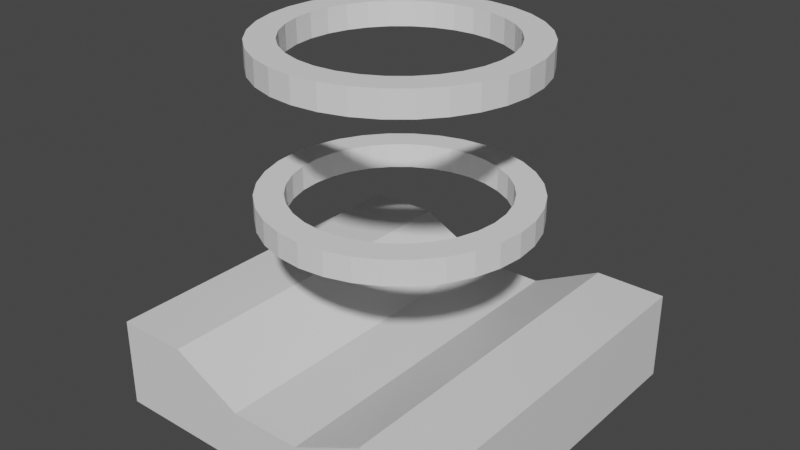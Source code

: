 # Source: fan.blend  (saved by Blender 2.81.16; exported with 4.5.12 LTS)
import bpy
from mathutils import Matrix  # noqa: F401  (used for matrix-valued properties, if any)

bpy.ops.wm.read_factory_settings(use_empty=True)
scene = bpy.context.scene
scene.name = 'Scene'

# ---- collections
col_collection = bpy.data.collections.new('Collection'); scene.collection.children.link(col_collection)

# ---- materials (node trees are filled in below, after node groups)
mat_material = bpy.data.materials.new('Material')
mat_material.alpha_threshold = 0.0
mat_material.use_transparent_shadow = False
mat_material.line_color = (0.0, 0.0, 0.0, 1.0)

# ---- material node trees
mat_material.use_nodes = True; mat_material.node_tree.nodes.clear()
_N = mat_material.node_tree.nodes; _L = mat_material.node_tree.links
n0 = _N.new('ShaderNodeOutputMaterial'); n0.name = 'Material Output'; n0.location = (300, 300)
n1 = _N.new('ShaderNodeBsdfPrincipled'); n1.name = 'Principled BSDF'; n1.location = (10, 300)
n1.distribution = 'GGX'
n1.subsurface_method = 'BURLEY'
n1.inputs[2].default_value = 0.4
n1.inputs[3].default_value = 1.45
n1.inputs[27].default_value = (0.0, 0.0, 0.0, 1.0)
n1.inputs[28].default_value = 1.0
_L.new(n1.outputs[0], n0.inputs[0])
n0.is_active_output = True

# ---- world
world_world = bpy.data.worlds.new('World'); scene.world = world_world
world_world.use_nodes = True; world_world.node_tree.nodes.clear()
_N = world_world.node_tree.nodes; _L = world_world.node_tree.links
n0 = _N.new('ShaderNodeOutputWorld'); n0.name = 'World Output'; n0.location = (300, 300)
n1 = _N.new('ShaderNodeBackground'); n1.name = 'Background'; n1.location = (10, 300)
n1.inputs[0].default_value = (0.05088, 0.05088, 0.05088, 1.0)
_L.new(n1.outputs[0], n0.inputs[0])
n0.is_active_output = True
world_world.color = (0.05088, 0.05088, 0.05088)
world_world.use_sun_shadow = False
world_world.sun_shadow_jitter_overblur = 0.0

# ---- meshes
me_cube = bpy.data.meshes.new('Cube')
me_cube.from_pydata([(1.0, 1.0, -0.5), (1.0, 1.0, -1.0), (1.0, -1.0, -0.5), (1.0, -1.0, -1.0), (-1.0, 1.0, -0.5), (-1.0, 1.0, -1.0), (-1.0, -1.0, -0.5), (-1.0, -1.0, -1.0), (0.2005, 1.0, -0.7004), (0.2005, -1.0, -1.0), (0.2005, -1.0, -0.7004), (0.2005, 1.0, -1.0), (-0.2005, 1.0, -1.0), (-0.2005, -1.0, -0.7004), (-0.2005, 1.0, -0.7004), (-0.2005, -1.0, -1.0), (0.6014, 1.0, -1.0), (0.6014, -1.0, -0.5), (0.6014, 1.0, -0.5), (0.6014, -1.0, -1.0), (-0.6, 1.0, -0.5), (-0.6, -1.0, -1.0), (-0.6, -1.0, -0.5), (-0.6, 1.0, -1.0)], [], [(20, 4, 6, 22), (21, 22, 6, 7), (7, 6, 4, 5), (16, 1, 3, 19), (1, 0, 2, 3), (16, 18, 0, 1), (12, 14, 8, 11), (0, 18, 17, 2), (11, 16, 19, 9), (23, 12, 15, 21), (8, 14, 13, 10), (23, 20, 14, 12), (5, 23, 21, 7), (19, 17, 10, 9), (5, 4, 20, 23), (9, 10, 13, 15), (11, 8, 18, 16), (3, 2, 17, 19), (15, 13, 22, 21), (14, 20, 22, 13), (18, 8, 10, 17), (12, 11, 9, 15)])
_uv = me_cube.uv_layers.new(name='UVMap')
_uv.uv.foreach_set('vector', [0.825, 0.5, 0.875, 0.5, 0.875, 0.75, 0.825, 0.75, 0.375, 0.95, 0.625, 0.95, 0.625, 1.0, 0.375, 1.0, 0.375, 0.0, 0.625, 0.0, 0.625, 0.25, 0.375, 0.25, 0.3252, 0.5, 0.375, 0.5, 0.375, 0.75, 0.3252, 0.75, 0.375, 0.5, 0.625, 0.5, 0.625, 0.75, 0.375, 0.75, 0.375, 0.4502, 0.625, 0.4502, 0.625, 0.5, 0.375, 0.5, 0.375, 0.3499, 0.625, 0.3499, 0.625, 0.4001, 0.375, 0.4001, 0.625, 0.5, 0.6748, 0.5, 0.6748, 0.75, 0.625, 0.75, 0.2751, 0.5, 0.3252, 0.5, 0.3252, 0.75, 0.2751, 0.75, 0.175, 0.5, 0.2249, 0.5, 0.2249, 0.75, 0.175, 0.75, 0.7249, 0.5, 0.7751, 0.5, 0.7751, 0.75, 0.7249, 0.75, 0.375, 0.3, 0.625, 0.3, 0.625, 0.3499, 0.375, 0.3499, 0.125, 0.5, 0.175, 0.5, 0.175, 0.75, 0.125, 0.75, 0.375, 0.7998, 0.625, 0.7998, 0.625, 0.8499, 0.375, 0.8499, 0.375, 0.25, 0.625, 0.25, 0.625, 0.3, 0.375, 0.3, 0.375, 0.8499, 0.625, 0.8499, 0.625, 0.9001, 0.375, 0.9001, 0.375, 0.4001, 0.625, 0.4001, 0.625, 0.4502, 0.375, 0.4502, 0.375, 0.75, 0.625, 0.75, 0.625, 0.7998, 0.375, 0.7998, 0.375, 0.9001, 0.625, 0.9001, 0.625, 0.95, 0.375, 0.95, 0.7751, 0.5, 0.825, 0.5, 0.825, 0.75, 0.7751, 0.75, 0.6748, 0.5, 0.7249, 0.5, 0.7249, 0.75, 0.6748, 0.75, 0.2249, 0.5, 0.2751, 0.5, 0.2751, 0.75, 0.2249, 0.75])
me_cube.materials.append(mat_material)
me_cube.use_remesh_preserve_volume = False
me_cube.use_remesh_preserve_attributes = False
me_cube.use_mirror_vertex_groups = False
me_cube.update()
me_cylinder = bpy.data.meshes.new('Cylinder')
me_cylinder.from_pydata([(0.0, 1.0, -0.1852), (0.0, 1.0, 0.000505), (0.1951, 0.9808, -0.1852), (0.1951, 0.9808, 0.000505), (0.3827, 0.9239, -0.1852), (0.3827, 0.9239, 0.000505), (0.5556, 0.8315, -0.1852), (0.5556, 0.8315, 0.000505), (0.7071, 0.7071, -0.1852), (0.7071, 0.7071, 0.000505), (0.8315, 0.5556, -0.1852), (0.8315, 0.5556, 0.000505), (0.9239, 0.3827, -0.1852), (0.9239, 0.3827, 0.000505), (0.9808, 0.1951, -0.1852), (0.9808, 0.1951, 0.000505), (1.0, 7.55e-08, -0.1852), (1.0, 7.55e-08, 0.000505), (0.9808, -0.1951, -0.1852), (0.9808, -0.1951, 0.000505), (0.9239, -0.3827, -0.1852), (0.9239, -0.3827, 0.000505), (0.8315, -0.5556, -0.1852), (0.8315, -0.5556, 0.000505), (0.7071, -0.7071, -0.1852), (0.7071, -0.7071, 0.000505), (0.5556, -0.8315, -0.1852), (0.5556, -0.8315, 0.000505), (0.3827, -0.9239, -0.1852), (0.3827, -0.9239, 0.000505), (0.1951, -0.9808, -0.1852), (0.1951, -0.9808, 0.000505), (-3.258e-07, -1.0, -0.1852), (-3.258e-07, -1.0, 0.000505), (-0.1951, -0.9808, -0.1852), (-0.1951, -0.9808, 0.000505), (-0.3827, -0.9239, -0.1852), (-0.3827, -0.9239, 0.000505), (-0.5556, -0.8315, -0.1852), (-0.5556, -0.8315, 0.000505), (-0.7071, -0.7071, -0.1852), (-0.7071, -0.7071, 0.000505), (-0.8315, -0.5556, -0.1852), (-0.8315, -0.5556, 0.000505), (-0.9239, -0.3827, -0.1852), (-0.9239, -0.3827, 0.000505), (-0.9808, -0.1951, -0.1852), (-0.9808, -0.1951, 0.000505), (-1.0, 9.656e-07, -0.1852), (-1.0, 9.656e-07, 0.000505), (-0.9808, 0.1951, -0.1852), (-0.9808, 0.1951, 0.000505), (-0.9239, 0.3827, -0.1852), (-0.9239, 0.3827, 0.000505), (-0.8315, 0.5556, -0.1852), (-0.8315, 0.5556, 0.000505), (-0.7071, 0.7071, -0.1852), (-0.7071, 0.7071, 0.000505), (-0.5556, 0.8315, -0.1852), (-0.5556, 0.8315, 0.000505), (-0.3827, 0.9239, -0.1852), (-0.3827, 0.9239, 0.000505), (-0.1951, 0.9808, -0.1852), (-0.1951, 0.9808, 0.000505), (0.6579, -0.4396, 0.0005053), (0.6579, -0.4396, -0.1852), (1.212e-07, 0.7912, 0.0005048), (1.212e-07, 0.7912, -0.1852), (-0.1544, 0.776, 0.0005048), (-0.1544, 0.776, -0.1852), (-0.3028, 0.731, 0.0005048), (-0.3028, 0.731, -0.1852), (-0.731, -0.3028, 0.0005048), (-0.731, -0.3028, -0.1852), (-0.6579, -0.4396, 0.0005048), (-0.6579, -0.4396, -0.1852), (-0.776, -0.1544, 0.0005048), (-0.776, -0.1544, -0.1852), (-0.5595, -0.5595, 0.0005048), (-0.5595, -0.5595, -0.1852), (-0.1544, -0.776, 0.0005053), (-0.1544, -0.776, -0.1852), (-1.366e-07, -0.7912, 0.0005053), (-1.366e-07, -0.7912, -0.1852), (-0.3028, -0.731, 0.0005053), (-0.3028, -0.731, -0.1852), (0.776, 0.1544, 0.0005053), (0.776, 0.1544, -0.1852), (0.4396, 0.6579, 0.0005048), (0.4396, 0.6579, -0.1852), (0.7912, 6.866e-07, 0.0005053), (0.7912, 6.866e-07, -0.1852), (0.731, 0.3028, 0.0005053), (0.731, 0.3028, -0.1852), (0.1544, -0.776, 0.0005053), (0.1544, -0.776, -0.1852), (-0.5595, 0.5595, 0.0005048), (-0.5595, 0.5595, -0.1852), (-0.4396, 0.6579, 0.0005048), (-0.4396, 0.6579, -0.1852), (-0.6579, 0.4396, 0.0005048), (-0.6579, 0.4396, -0.1852), (0.776, -0.1544, 0.0005048), (0.776, -0.1544, -0.1852), (0.4396, -0.6579, 0.0005053), (0.4396, -0.6579, -0.1852), (0.5595, -0.5595, 0.0005053), (0.5595, -0.5595, -0.1852), (0.731, -0.3028, 0.0005053), (0.731, -0.3028, -0.1852), (-0.7912, 1.391e-06, 0.0005048), (-0.7912, 1.391e-06, -0.1852), (-0.4396, -0.6579, 0.0005053), (-0.4396, -0.6579, -0.1852), (-0.776, 0.1544, 0.0005053), (-0.776, 0.1544, -0.1852), (0.5595, 0.5595, 0.0005053), (0.5595, 0.5595, -0.1852), (0.3028, -0.731, 0.0005053), (0.3028, -0.731, -0.1852), (0.6579, 0.4396, 0.0005053), (0.6579, 0.4396, -0.1852), (-0.731, 0.3028, 0.0005053), (-0.731, 0.3028, -0.1852), (0.3028, 0.731, 0.0005048), (0.3028, 0.731, -0.1852), (0.1544, 0.776, 0.0005048), (0.1544, 0.776, -0.1852)], [], [(0, 1, 3, 2), (2, 3, 5, 4), (4, 5, 7, 6), (6, 7, 9, 8), (8, 9, 11, 10), (10, 11, 13, 12), (12, 13, 15, 14), (14, 15, 17, 16), (16, 17, 19, 18), (18, 19, 21, 20), (20, 21, 23, 22), (22, 23, 25, 24), (24, 25, 27, 26), (26, 27, 29, 28), (28, 29, 31, 30), (30, 31, 33, 32), (32, 33, 35, 34), (34, 35, 37, 36), (36, 37, 39, 38), (38, 39, 41, 40), (40, 41, 43, 42), (42, 43, 45, 44), (44, 45, 47, 46), (46, 47, 49, 48), (48, 49, 51, 50), (50, 51, 53, 52), (52, 53, 55, 54), (54, 55, 57, 56), (56, 57, 59, 58), (58, 59, 61, 60), (3, 1, 63, 61, 59, 57, 55, 53, 51, 49, 110, 114, 122, 100, 96, 98, 70, 68, 66, 126, 124, 88, 116, 120, 92, 86, 90, 17, 15, 13, 11, 9, 7, 5), (60, 61, 63, 62), (62, 63, 1, 0), (0, 2, 4, 6, 8, 10, 12, 14, 16, 91, 87, 93, 121, 117, 89, 125, 127, 67, 69, 71, 99, 97, 101, 123, 115, 111, 48, 50, 52, 54, 56, 58, 60, 62), (103, 102, 90, 91), (107, 106, 64, 65), (65, 64, 108, 109), (115, 114, 110, 111), (87, 86, 92, 93), (91, 90, 86, 87), (121, 120, 116, 117), (67, 66, 68, 69), (81, 80, 82, 83), (101, 100, 122, 123), (83, 82, 94, 95), (69, 68, 70, 71), (117, 116, 88, 89), (113, 112, 84, 85), (17, 90, 102, 108, 64, 106, 104, 118, 94, 82, 80, 84, 112, 78, 74, 72, 76, 110, 49, 47, 45, 43, 41, 39, 37, 35, 33, 31, 29, 27, 25, 23, 21, 19), (89, 88, 124, 125), (105, 104, 106, 107), (99, 98, 96, 97), (123, 122, 114, 115), (119, 118, 104, 105), (79, 78, 112, 113), (73, 72, 74, 75), (127, 126, 66, 67), (93, 92, 120, 121), (111, 110, 76, 77), (109, 108, 102, 103), (85, 84, 80, 81), (71, 70, 98, 99), (125, 124, 126, 127), (95, 94, 118, 119), (77, 76, 72, 73), (97, 96, 100, 101), (48, 111, 77, 73, 75, 79, 113, 85, 81, 83, 95, 119, 105, 107, 65, 109, 103, 91, 16, 18, 20, 22, 24, 26, 28, 30, 32, 34, 36, 38, 40, 42, 44, 46), (75, 74, 78, 79)])
_uv = me_cylinder.uv_layers.new(name='UVMap')
_uv.uv.foreach_set('vector', [1.0, 0.5, 1.0, 1.0, 0.9688, 1.0, 0.9688, 0.5, 0.9688, 0.5, 0.9688, 1.0, 0.9375, 1.0, 0.9375, 0.5, 0.9375, 0.5, 0.9375, 1.0, 0.9062, 1.0, 0.9062, 0.5, 0.9062, 0.5, 0.9062, 1.0, 0.875, 1.0, 0.875, 0.5, 0.875, 0.5, 0.875, 1.0, 0.8438, 1.0, 0.8438, 0.5, 0.8438, 0.5, 0.8438, 1.0, 0.8125, 1.0, 0.8125, 0.5, 0.8125, 0.5, 0.8125, 1.0, 0.7812, 1.0, 0.7812, 0.5, 0.7812, 0.5, 0.7812, 1.0, 0.75, 1.0, 0.75, 0.5, 0.75, 0.5, 0.75, 1.0, 0.7188, 1.0, 0.7188, 0.5, 0.7188, 0.5, 0.7188, 1.0, 0.6875, 1.0, 0.6875, 0.5, 0.6875, 0.5, 0.6875, 1.0, 0.6562, 1.0, 0.6562, 0.5, 0.6562, 0.5, 0.6562, 1.0, 0.625, 1.0, 0.625, 0.5, 0.625, 0.5, 0.625, 1.0, 0.5938, 1.0, 0.5938, 0.5, 0.5938, 0.5, 0.5938, 1.0, 0.5625, 1.0, 0.5625, 0.5, 0.5625, 0.5, 0.5625, 1.0, 0.5312, 1.0, 0.5312, 0.5, 0.5312, 0.5, 0.5312, 1.0, 0.5, 1.0, 0.5, 0.5, 0.5, 0.5, 0.5, 1.0, 0.4688, 1.0, 0.4688, 0.5, 0.4688, 0.5, 0.4688, 1.0, 0.4375, 1.0, 0.4375, 0.5, 0.4375, 0.5, 0.4375, 1.0, 0.4062, 1.0, 0.4062, 0.5, 0.4062, 0.5, 0.4062, 1.0, 0.375, 1.0, 0.375, 0.5, 0.375, 0.5, 0.375, 1.0, 0.3438, 1.0, 0.3438, 0.5, 0.3438, 0.5, 0.3438, 1.0, 0.3125, 1.0, 0.3125, 0.5, 0.3125, 0.5, 0.3125, 1.0, 0.2812, 1.0, 0.2812, 0.5, 0.2812, 0.5, 0.2812, 1.0, 0.25, 1.0, 0.25, 0.5, 0.25, 0.5, 0.25, 1.0, 0.2188, 1.0, 0.2188, 0.5, 0.2188, 0.5, 0.2188, 1.0, 0.1875, 1.0, 0.1875, 0.5, 0.1875, 0.5, 0.1875, 1.0, 0.1562, 1.0, 0.1562, 0.5, 0.1562, 0.5, 0.1562, 1.0, 0.125, 1.0, 0.125, 0.5, 0.125, 0.5, 0.125, 1.0, 0.09375, 1.0, 0.09375, 0.5, 0.09375, 0.5, 0.09375, 1.0, 0.0625, 1.0, 0.0625, 0.5, 0.2968, 0.4854, 0.25, 0.49, 0.2032, 0.4854, 0.1582, 0.4717, 0.1167, 0.4496, 0.08029, 0.4197, 0.05045, 0.3833, 0.02827, 0.3418, 0.01461, 0.2968, 0.01, 0.25, 0.06011, 0.25, 0.06376, 0.287, 0.07457, 0.3227, 0.09211, 0.3555, 0.1157, 0.3843, 0.1445, 0.4079, 0.1773, 0.4254, 0.213, 0.4362, 0.25, 0.4399, 0.287, 0.4362, 0.3227, 0.4254, 0.3555, 0.4079, 0.3843, 0.3843, 0.4079, 0.3555, 0.4254, 0.3227, 0.4362, 0.287, 0.4399, 0.25, 0.49, 0.25, 0.4854, 0.2968, 0.4717, 0.3418, 0.4496, 0.3833, 0.4197, 0.4197, 0.3833, 0.4496, 0.3418, 0.4717, 0.0625, 0.5, 0.0625, 1.0, 0.03125, 1.0, 0.03125, 0.5, 0.03125, 0.5, 0.03125, 1.0, 0.0, 1.0, 0.0, 0.5, 0.75, 0.49, 0.7968, 0.4854, 0.8418, 0.4717, 0.8833, 0.4496, 0.9197, 0.4197, 0.9496, 0.3833, 0.9717, 0.3418, 0.9854, 0.2968, 0.99, 0.25, 0.9399, 0.25, 0.9362, 0.287, 0.9254, 0.3227, 0.9079, 0.3555, 0.8843, 0.3843, 0.8555, 0.4079, 0.8227, 0.4254, 0.787, 0.4362, 0.75, 0.4399, 0.713, 0.4362, 0.6773, 0.4254, 0.6445, 0.4079, 0.6157, 0.3843, 0.5921, 0.3555, 0.5746, 0.3227, 0.5638, 0.287, 0.5601, 0.25, 0.51, 0.25, 0.5146, 0.2968, 0.5283, 0.3418, 0.5504, 0.3833, 0.5803, 0.4197, 0.6167, 0.4496, 0.6582, 0.4717, 0.7032, 0.4854, 0.7188, 0.6188, 0.7188, 0.9371, 0.75, 0.9371, 0.75, 0.6188, 0.625, 0.6188, 0.625, 0.9371, 0.6562, 0.9371, 0.6562, 0.6188, 0.6562, 0.6188, 0.6562, 0.9371, 0.6875, 0.9371, 0.6875, 0.6188, 0.2187, 0.6188, 0.2187, 0.9371, 0.25, 0.9371, 0.25, 0.6188, 0.7812, 0.6188, 0.7812, 0.9371, 0.8125, 0.9371, 0.8125, 0.6188, 0.75, 0.6188, 0.75, 0.9371, 0.7812, 0.9371, 0.7812, 0.6188, 0.8438, 0.6188, 0.8438, 0.9371, 0.875, 0.9371, 0.875, 0.6188, 0.0, 0.6188, 0.0, 0.9371, 0.03125, 0.9371, 0.03125, 0.6188, 0.4688, 0.6188, 0.4687, 0.9371, 0.5, 0.9371, 0.5, 0.6188, 0.1562, 0.6188, 0.1562, 0.9371, 0.1875, 0.9371, 0.1875, 0.6188, 0.5, 0.6188, 0.5, 0.9371, 0.5312, 0.9371, 0.5312, 0.6188, 0.03125, 0.6188, 0.03125, 0.9371, 0.0625, 0.9371, 0.0625, 0.6188, 0.875, 0.6188, 0.875, 0.9371, 0.9063, 0.9371, 0.9062, 0.6188, 0.4062, 0.6188, 0.4062, 0.9371, 0.4375, 0.9371, 0.4375, 0.6188, 0.49, 0.25, 0.4399, 0.25, 0.4362, 0.213, 0.4254, 0.1773, 0.4079, 0.1445, 0.3843, 0.1157, 0.3555, 0.09211, 0.3227, 0.07457, 0.287, 0.06376, 0.25, 0.06011, 0.213, 0.06376, 0.1773, 0.07457, 0.1445, 0.09211, 0.1157, 0.1157, 0.09211, 0.1445, 0.07457, 0.1773, 0.06376, 0.213, 0.06011, 0.25, 0.01, 0.25, 0.01461, 0.2032, 0.02827, 0.1582, 0.05045, 0.1167, 0.08029, 0.08029, 0.1167, 0.05045, 0.1582, 0.02827, 0.2032, 0.01461, 0.25, 0.01, 0.2968, 0.01461, 0.3418, 0.02827, 0.3833, 0.05045, 0.4197, 0.08029, 0.4496, 0.1167, 0.4717, 0.1582, 0.4854, 0.2032, 0.9062, 0.6188, 0.9063, 0.9371, 0.9375, 0.9371, 0.9375, 0.6188, 0.5938, 0.6188, 0.5938, 0.9371, 0.625, 0.9371, 0.625, 0.6188, 0.09375, 0.6188, 0.09375, 0.9371, 0.125, 0.9371, 0.125, 0.6188, 0.1875, 0.6188, 0.1875, 0.9371, 0.2187, 0.9371, 0.2187, 0.6188, 0.5625, 0.6188, 0.5625, 0.9371, 0.5938, 0.9371, 0.5938, 0.6188, 0.375, 0.6188, 0.375, 0.9371, 0.4062, 0.9371, 0.4062, 0.6188, 0.3125, 0.6188, 0.3125, 0.9371, 0.3438, 0.9371, 0.3438, 0.6188, 0.9688, 0.6188, 0.9688, 0.9371, 1.0, 0.9371, 1.0, 0.6188, 0.8125, 0.6188, 0.8125, 0.9371, 0.8438, 0.9371, 0.8438, 0.6188, 0.25, 0.6188, 0.25, 0.9371, 0.2812, 0.9371, 0.2812, 0.6188, 0.6875, 0.6188, 0.6875, 0.9371, 0.7188, 0.9371, 0.7188, 0.6188, 0.4375, 0.6188, 0.4375, 0.9371, 0.4687, 0.9371, 0.4688, 0.6188, 0.0625, 0.6188, 0.0625, 0.9371, 0.09375, 0.9371, 0.09375, 0.6188, 0.9375, 0.6188, 0.9375, 0.9371, 0.9688, 0.9371, 0.9688, 0.6188, 0.5312, 0.6188, 0.5312, 0.9371, 0.5625, 0.9371, 0.5625, 0.6188, 0.2812, 0.6188, 0.2812, 0.9371, 0.3125, 0.9371, 0.3125, 0.6188, 0.125, 0.6188, 0.125, 0.9371, 0.1562, 0.9371, 0.1562, 0.6188, 0.51, 0.25, 0.5601, 0.25, 0.5638, 0.213, 0.5746, 0.1773, 0.5921, 0.1445, 0.6157, 0.1157, 0.6445, 0.09211, 0.6773, 0.07457, 0.713, 0.06376, 0.75, 0.06011, 0.787, 0.06376, 0.8227, 0.07457, 0.8555, 0.09211, 0.8843, 0.1157, 0.9079, 0.1445, 0.9254, 0.1773, 0.9362, 0.213, 0.9399, 0.25, 0.99, 0.25, 0.9854, 0.2032, 0.9717, 0.1582, 0.9496, 0.1167, 0.9197, 0.08029, 0.8833, 0.05045, 0.8418, 0.02827, 0.7968, 0.01461, 0.75, 0.01, 0.7032, 0.01461, 0.6582, 0.02827, 0.6167, 0.05045, 0.5803, 0.08029, 0.5504, 0.1167, 0.5283, 0.1582, 0.5146, 0.2032, 0.3438, 0.6188, 0.3438, 0.9371, 0.375, 0.9371, 0.375, 0.6188])
me_cylinder.use_remesh_fix_poles = True
me_cylinder.use_remesh_preserve_attributes = False
me_cylinder.use_mirror_vertex_groups = False
me_cylinder.update()

# ---- objects
ob_cube = bpy.data.objects.new('Cube', me_cube)
ob_cylinder = bpy.data.objects.new('Cylinder', me_cylinder)
ob_cylinder_001 = bpy.data.objects.new('Cylinder.001', me_cylinder)

# ---- transforms, parenting, visibility, modifiers, constraints
ob_cube.location = (0.0, 0.0, 0.0)
ob_cube.scale = (0.5, 0.5, 0.5)
ob_cube.lock_rotations_4d = False
ob_cube.empty_display_type = 'ARROWS'
ob_cube.lineart.crease_threshold = 0.0
ob_cylinder.location = (0.0, 0.0, 0.09687)
ob_cylinder.scale = (0.3639, 0.3639, 0.3639)
ob_cylinder.lineart.crease_threshold = 0.0
ob_cylinder_001.location = (0.0, 0.0, 0.4942)
ob_cylinder_001.scale = (0.3639, 0.3639, 0.3639)
ob_cylinder_001.lineart.crease_threshold = 0.0

# ---- collection membership
col_collection.objects.link(ob_cube)
col_collection.objects.link(ob_cylinder)
col_collection.objects.link(ob_cylinder_001)

# ---- scene / render settings (as saved in the file)
scene.frame_start = 1; scene.frame_end = 250; scene.frame_set(1)
scene.render.engine = 'BLENDER_EEVEE_NEXT'
scene.cycles.use_denoising = False
scene.cycles.samples = 128
scene.cycles.sampling_pattern = 'TABULATED_SOBOL'
scene.cycles.use_adaptive_sampling = False
scene.cycles.use_light_tree = False
scene.view_settings.view_transform = 'Filmic'
bpy.context.view_layer.update()

# ---- added for rendering (the .blend has no active camera and no usable light): camera, sun
cam_auto = bpy.data.cameras.new('AutoCamera')
cam_auto.lens = 50.0
cam_auto.sensor_width = 36.0
cam_auto.clip_end = 1000.0
ob_auto_camera = bpy.data.objects.new('AutoCamera', cam_auto)
scene.collection.objects.link(ob_auto_camera)
ob_auto_camera.location = (1.59955, -1.91946, 1.27685)
ob_auto_camera.rotation_euler = (1.09748, -7.21219e-08, 0.694738)
scene.camera = ob_auto_camera
light_auto_sun = bpy.data.lights.new('AutoSun', 'SUN')
light_auto_sun.energy = 3.0
light_auto_sun.angle = 0.0523599
ob_auto_sun = bpy.data.objects.new('AutoSun', light_auto_sun)
scene.collection.objects.link(ob_auto_sun)
ob_auto_sun.rotation_euler = (0.872665, 0.174533, 0.523599)
bpy.context.view_layer.update()
